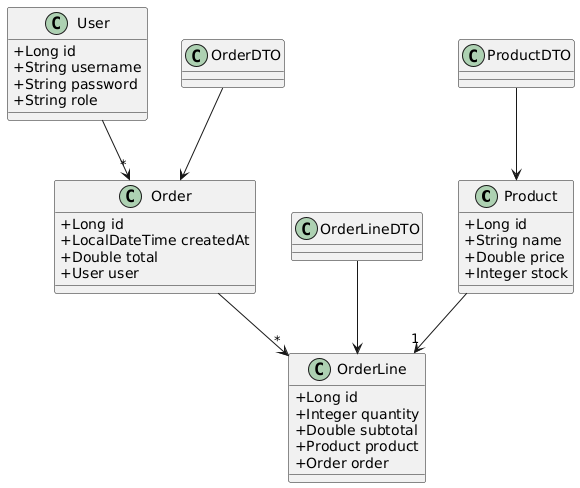

The diagram above was rendered by PlantUML. Its source (embedded in the PNG):
@startuml
skinparam classAttributeIconSize 0

class Product {
  +Long id
  +String name
  +Double price
  +Integer stock
}

class Order {
  +Long id
  +LocalDateTime createdAt
  +Double total
  +User user
}

class OrderLine {
  +Long id
  +Integer quantity
  +Double subtotal
  +Product product
  +Order order
}

class User {
  +Long id
  +String username
  +String password
  +String role
}

class ProductDTO
class OrderDTO
class OrderLineDTO

ProductDTO --> Product
OrderDTO --> Order
OrderLineDTO --> OrderLine
Order --> "*" OrderLine
Product --> "1" OrderLine
User --> "*" Order
@enduml